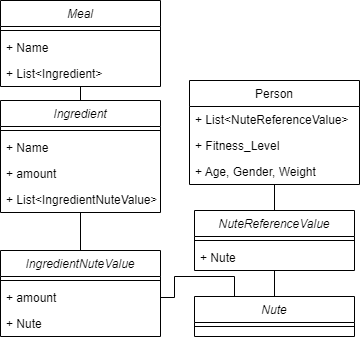

The diagram above was exported from draw.io. Its source (the exported page's mxGraphModel, read from the mxfile embedded in the PNG):
<mxGraphModel dx="768" dy="448" grid="1" gridSize="10" guides="1" tooltips="1" connect="1" arrows="1" fold="1" page="1" pageScale="1" pageWidth="827" pageHeight="1169" math="0" shadow="0">
  <root>
    <mxCell id="WIyWlLk6GJQsqaUBKTNV-0" />
    <mxCell id="WIyWlLk6GJQsqaUBKTNV-1" parent="WIyWlLk6GJQsqaUBKTNV-0" />
    <mxCell id="zkfFHV4jXpPFQw0GAbJ--0" value="Meal" style="swimlane;fontStyle=2;align=center;verticalAlign=top;childLayout=stackLayout;horizontal=1;startSize=26;horizontalStack=0;resizeParent=1;resizeLast=0;collapsible=1;marginBottom=0;rounded=0;shadow=0;strokeWidth=1;" parent="WIyWlLk6GJQsqaUBKTNV-1" vertex="1">
      <mxGeometry x="220" y="80" width="160" height="86" as="geometry">
        <mxRectangle x="230" y="140" width="160" height="26" as="alternateBounds" />
      </mxGeometry>
    </mxCell>
    <mxCell id="zkfFHV4jXpPFQw0GAbJ--4" value="" style="line;html=1;strokeWidth=1;align=left;verticalAlign=middle;spacingTop=-1;spacingLeft=3;spacingRight=3;rotatable=0;labelPosition=right;points=[];portConstraint=eastwest;" parent="zkfFHV4jXpPFQw0GAbJ--0" vertex="1">
      <mxGeometry y="26" width="160" height="8" as="geometry" />
    </mxCell>
    <mxCell id="kxz_c8WNFGNRsEfAjZZb-23" value="+ Name" style="text;strokeColor=none;fillColor=none;align=left;verticalAlign=top;spacingLeft=4;spacingRight=4;overflow=hidden;rotatable=0;points=[[0,0.5],[1,0.5]];portConstraint=eastwest;" vertex="1" parent="zkfFHV4jXpPFQw0GAbJ--0">
      <mxGeometry y="34" width="160" height="26" as="geometry" />
    </mxCell>
    <mxCell id="kxz_c8WNFGNRsEfAjZZb-21" value="+ List&lt;Ingredient&gt;" style="text;strokeColor=none;fillColor=none;align=left;verticalAlign=top;spacingLeft=4;spacingRight=4;overflow=hidden;rotatable=0;points=[[0,0.5],[1,0.5]];portConstraint=eastwest;" vertex="1" parent="zkfFHV4jXpPFQw0GAbJ--0">
      <mxGeometry y="60" width="160" height="26" as="geometry" />
    </mxCell>
    <mxCell id="kxz_c8WNFGNRsEfAjZZb-17" style="edgeStyle=orthogonalEdgeStyle;rounded=0;orthogonalLoop=1;jettySize=auto;html=1;exitX=0.5;exitY=0;exitDx=0;exitDy=0;entryX=0.5;entryY=1;entryDx=0;entryDy=0;endArrow=none;endFill=0;" edge="1" parent="WIyWlLk6GJQsqaUBKTNV-1" source="kxz_c8WNFGNRsEfAjZZb-0" target="zkfFHV4jXpPFQw0GAbJ--0">
      <mxGeometry relative="1" as="geometry" />
    </mxCell>
    <mxCell id="kxz_c8WNFGNRsEfAjZZb-0" value="Ingredient" style="swimlane;fontStyle=2;align=center;verticalAlign=top;childLayout=stackLayout;horizontal=1;startSize=26;horizontalStack=0;resizeParent=1;resizeLast=0;collapsible=1;marginBottom=0;rounded=0;shadow=0;strokeWidth=1;" vertex="1" parent="WIyWlLk6GJQsqaUBKTNV-1">
      <mxGeometry x="220" y="180" width="160" height="112" as="geometry">
        <mxRectangle x="230" y="140" width="160" height="26" as="alternateBounds" />
      </mxGeometry>
    </mxCell>
    <mxCell id="kxz_c8WNFGNRsEfAjZZb-1" value="" style="line;html=1;strokeWidth=1;align=left;verticalAlign=middle;spacingTop=-1;spacingLeft=3;spacingRight=3;rotatable=0;labelPosition=right;points=[];portConstraint=eastwest;" vertex="1" parent="kxz_c8WNFGNRsEfAjZZb-0">
      <mxGeometry y="26" width="160" height="8" as="geometry" />
    </mxCell>
    <mxCell id="kxz_c8WNFGNRsEfAjZZb-19" value="+ Name" style="text;strokeColor=none;fillColor=none;align=left;verticalAlign=top;spacingLeft=4;spacingRight=4;overflow=hidden;rotatable=0;points=[[0,0.5],[1,0.5]];portConstraint=eastwest;" vertex="1" parent="kxz_c8WNFGNRsEfAjZZb-0">
      <mxGeometry y="34" width="160" height="26" as="geometry" />
    </mxCell>
    <mxCell id="kxz_c8WNFGNRsEfAjZZb-22" value="+ amount" style="text;strokeColor=none;fillColor=none;align=left;verticalAlign=top;spacingLeft=4;spacingRight=4;overflow=hidden;rotatable=0;points=[[0,0.5],[1,0.5]];portConstraint=eastwest;" vertex="1" parent="kxz_c8WNFGNRsEfAjZZb-0">
      <mxGeometry y="60" width="160" height="26" as="geometry" />
    </mxCell>
    <mxCell id="kxz_c8WNFGNRsEfAjZZb-20" value="+ List&lt;IngredientNuteValue&gt;" style="text;strokeColor=none;fillColor=none;align=left;verticalAlign=top;spacingLeft=4;spacingRight=4;overflow=hidden;rotatable=0;points=[[0,0.5],[1,0.5]];portConstraint=eastwest;" vertex="1" parent="kxz_c8WNFGNRsEfAjZZb-0">
      <mxGeometry y="86" width="160" height="26" as="geometry" />
    </mxCell>
    <mxCell id="kxz_c8WNFGNRsEfAjZZb-15" value="" style="edgeStyle=orthogonalEdgeStyle;rounded=0;orthogonalLoop=1;jettySize=auto;html=1;endArrow=none;endFill=0;entryX=0.5;entryY=1;entryDx=0;entryDy=0;" edge="1" parent="WIyWlLk6GJQsqaUBKTNV-1" source="kxz_c8WNFGNRsEfAjZZb-2" target="kxz_c8WNFGNRsEfAjZZb-0">
      <mxGeometry relative="1" as="geometry" />
    </mxCell>
    <mxCell id="kxz_c8WNFGNRsEfAjZZb-2" value="IngredientNuteValue" style="swimlane;fontStyle=2;align=center;verticalAlign=top;childLayout=stackLayout;horizontal=1;startSize=26;horizontalStack=0;resizeParent=1;resizeLast=0;collapsible=1;marginBottom=0;rounded=0;shadow=0;strokeWidth=1;" vertex="1" parent="WIyWlLk6GJQsqaUBKTNV-1">
      <mxGeometry x="220" y="330" width="160" height="86" as="geometry">
        <mxRectangle x="230" y="140" width="160" height="26" as="alternateBounds" />
      </mxGeometry>
    </mxCell>
    <mxCell id="kxz_c8WNFGNRsEfAjZZb-3" value="" style="line;html=1;strokeWidth=1;align=left;verticalAlign=middle;spacingTop=-1;spacingLeft=3;spacingRight=3;rotatable=0;labelPosition=right;points=[];portConstraint=eastwest;" vertex="1" parent="kxz_c8WNFGNRsEfAjZZb-2">
      <mxGeometry y="26" width="160" height="8" as="geometry" />
    </mxCell>
    <mxCell id="kxz_c8WNFGNRsEfAjZZb-18" value="+ amount" style="text;strokeColor=none;fillColor=none;align=left;verticalAlign=top;spacingLeft=4;spacingRight=4;overflow=hidden;rotatable=0;points=[[0,0.5],[1,0.5]];portConstraint=eastwest;" vertex="1" parent="kxz_c8WNFGNRsEfAjZZb-2">
      <mxGeometry y="34" width="160" height="26" as="geometry" />
    </mxCell>
    <mxCell id="kxz_c8WNFGNRsEfAjZZb-12" value="+ Nute" style="text;strokeColor=none;fillColor=none;align=left;verticalAlign=top;spacingLeft=4;spacingRight=4;overflow=hidden;rotatable=0;points=[[0,0.5],[1,0.5]];portConstraint=eastwest;" vertex="1" parent="kxz_c8WNFGNRsEfAjZZb-2">
      <mxGeometry y="60" width="160" height="26" as="geometry" />
    </mxCell>
    <mxCell id="kxz_c8WNFGNRsEfAjZZb-27" style="edgeStyle=orthogonalEdgeStyle;rounded=0;orthogonalLoop=1;jettySize=auto;html=1;exitX=0.5;exitY=0;exitDx=0;exitDy=0;endArrow=none;endFill=0;" edge="1" parent="WIyWlLk6GJQsqaUBKTNV-1" source="kxz_c8WNFGNRsEfAjZZb-4" target="kxz_c8WNFGNRsEfAjZZb-6">
      <mxGeometry relative="1" as="geometry" />
    </mxCell>
    <mxCell id="kxz_c8WNFGNRsEfAjZZb-29" style="edgeStyle=orthogonalEdgeStyle;rounded=0;orthogonalLoop=1;jettySize=auto;html=1;exitX=0.25;exitY=0;exitDx=0;exitDy=0;entryX=1;entryY=0.5;entryDx=0;entryDy=0;endArrow=none;endFill=0;" edge="1" parent="WIyWlLk6GJQsqaUBKTNV-1" source="kxz_c8WNFGNRsEfAjZZb-4" target="kxz_c8WNFGNRsEfAjZZb-18">
      <mxGeometry relative="1" as="geometry" />
    </mxCell>
    <mxCell id="kxz_c8WNFGNRsEfAjZZb-4" value="Nute" style="swimlane;fontStyle=2;align=center;verticalAlign=top;childLayout=stackLayout;horizontal=1;startSize=26;horizontalStack=0;resizeParent=1;resizeLast=0;collapsible=1;marginBottom=0;rounded=0;shadow=0;strokeWidth=1;" vertex="1" parent="WIyWlLk6GJQsqaUBKTNV-1">
      <mxGeometry x="414" y="376" width="160" height="40" as="geometry">
        <mxRectangle x="230" y="140" width="160" height="26" as="alternateBounds" />
      </mxGeometry>
    </mxCell>
    <mxCell id="kxz_c8WNFGNRsEfAjZZb-5" value="" style="line;html=1;strokeWidth=1;align=left;verticalAlign=middle;spacingTop=-1;spacingLeft=3;spacingRight=3;rotatable=0;labelPosition=right;points=[];portConstraint=eastwest;" vertex="1" parent="kxz_c8WNFGNRsEfAjZZb-4">
      <mxGeometry y="26" width="160" height="8" as="geometry" />
    </mxCell>
    <mxCell id="kxz_c8WNFGNRsEfAjZZb-26" style="edgeStyle=orthogonalEdgeStyle;rounded=0;orthogonalLoop=1;jettySize=auto;html=1;exitX=0.5;exitY=0;exitDx=0;exitDy=0;endArrow=none;endFill=0;" edge="1" parent="WIyWlLk6GJQsqaUBKTNV-1" source="kxz_c8WNFGNRsEfAjZZb-6" target="kxz_c8WNFGNRsEfAjZZb-8">
      <mxGeometry relative="1" as="geometry" />
    </mxCell>
    <mxCell id="kxz_c8WNFGNRsEfAjZZb-6" value="NuteReferenceValue" style="swimlane;fontStyle=2;align=center;verticalAlign=top;childLayout=stackLayout;horizontal=1;startSize=26;horizontalStack=0;resizeParent=1;resizeLast=0;collapsible=1;marginBottom=0;rounded=0;shadow=0;strokeWidth=1;" vertex="1" parent="WIyWlLk6GJQsqaUBKTNV-1">
      <mxGeometry x="414" y="290" width="160" height="60" as="geometry">
        <mxRectangle x="230" y="140" width="160" height="26" as="alternateBounds" />
      </mxGeometry>
    </mxCell>
    <mxCell id="kxz_c8WNFGNRsEfAjZZb-7" value="" style="line;html=1;strokeWidth=1;align=left;verticalAlign=middle;spacingTop=-1;spacingLeft=3;spacingRight=3;rotatable=0;labelPosition=right;points=[];portConstraint=eastwest;" vertex="1" parent="kxz_c8WNFGNRsEfAjZZb-6">
      <mxGeometry y="26" width="160" height="8" as="geometry" />
    </mxCell>
    <mxCell id="kxz_c8WNFGNRsEfAjZZb-28" value="+ Nute" style="text;strokeColor=none;fillColor=none;align=left;verticalAlign=top;spacingLeft=4;spacingRight=4;overflow=hidden;rotatable=0;points=[[0,0.5],[1,0.5]];portConstraint=eastwest;" vertex="1" parent="kxz_c8WNFGNRsEfAjZZb-6">
      <mxGeometry y="34" width="160" height="26" as="geometry" />
    </mxCell>
    <mxCell id="kxz_c8WNFGNRsEfAjZZb-8" value="Person" style="swimlane;fontStyle=0;childLayout=stackLayout;horizontal=1;startSize=26;fillColor=none;horizontalStack=0;resizeParent=1;resizeParentMax=0;resizeLast=0;collapsible=1;marginBottom=0;" vertex="1" parent="WIyWlLk6GJQsqaUBKTNV-1">
      <mxGeometry x="409" y="160" width="170" height="104" as="geometry" />
    </mxCell>
    <mxCell id="kxz_c8WNFGNRsEfAjZZb-11" value="+ List&lt;NuteReferenceValue&gt;" style="text;strokeColor=none;fillColor=none;align=left;verticalAlign=top;spacingLeft=4;spacingRight=4;overflow=hidden;rotatable=0;points=[[0,0.5],[1,0.5]];portConstraint=eastwest;" vertex="1" parent="kxz_c8WNFGNRsEfAjZZb-8">
      <mxGeometry y="26" width="170" height="26" as="geometry" />
    </mxCell>
    <mxCell id="kxz_c8WNFGNRsEfAjZZb-25" value="+ Fitness_Level" style="text;strokeColor=none;fillColor=none;align=left;verticalAlign=top;spacingLeft=4;spacingRight=4;overflow=hidden;rotatable=0;points=[[0,0.5],[1,0.5]];portConstraint=eastwest;" vertex="1" parent="kxz_c8WNFGNRsEfAjZZb-8">
      <mxGeometry y="52" width="170" height="26" as="geometry" />
    </mxCell>
    <mxCell id="kxz_c8WNFGNRsEfAjZZb-24" value="+ Age, Gender, Weight" style="text;strokeColor=none;fillColor=none;align=left;verticalAlign=top;spacingLeft=4;spacingRight=4;overflow=hidden;rotatable=0;points=[[0,0.5],[1,0.5]];portConstraint=eastwest;" vertex="1" parent="kxz_c8WNFGNRsEfAjZZb-8">
      <mxGeometry y="78" width="170" height="26" as="geometry" />
    </mxCell>
  </root>
</mxGraphModel>